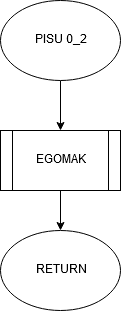

The diagram above was exported from draw.io. Its source (the exported page's mxGraphModel, read from the mxfile embedded in the PNG):
<mxGraphModel dx="780" dy="1113" grid="1" gridSize="10" guides="1" tooltips="1" connect="1" arrows="1" fold="1" page="1" pageScale="1" pageWidth="827" pageHeight="1169" math="0" shadow="0">
  <root>
    <mxCell id="0" />
    <mxCell id="1" parent="0" />
    <mxCell id="kGxmLS3HWAZryBBlspzM-103" value="" style="edgeStyle=orthogonalEdgeStyle;rounded=0;orthogonalLoop=1;jettySize=auto;html=1;" parent="1" source="kGxmLS3HWAZryBBlspzM-100" target="kGxmLS3HWAZryBBlspzM-101" edge="1">
      <mxGeometry relative="1" as="geometry" />
    </mxCell>
    <mxCell id="kGxmLS3HWAZryBBlspzM-100" value="PISU 0_2" style="ellipse;whiteSpace=wrap;html=1;" parent="1" vertex="1">
      <mxGeometry x="340" y="520" width="120" height="80" as="geometry" />
    </mxCell>
    <mxCell id="kGxmLS3HWAZryBBlspzM-104" value="" style="edgeStyle=orthogonalEdgeStyle;rounded=0;orthogonalLoop=1;jettySize=auto;html=1;" parent="1" source="kGxmLS3HWAZryBBlspzM-101" target="kGxmLS3HWAZryBBlspzM-102" edge="1">
      <mxGeometry relative="1" as="geometry" />
    </mxCell>
    <mxCell id="kGxmLS3HWAZryBBlspzM-101" value="EGOMAK" style="shape=process;whiteSpace=wrap;html=1;backgroundOutline=1;" parent="1" vertex="1">
      <mxGeometry x="340" y="650" width="120" height="60" as="geometry" />
    </mxCell>
    <mxCell id="kGxmLS3HWAZryBBlspzM-102" value="RETURN" style="ellipse;whiteSpace=wrap;html=1;" parent="1" vertex="1">
      <mxGeometry x="340" y="750" width="120" height="80" as="geometry" />
    </mxCell>
  </root>
</mxGraphModel>